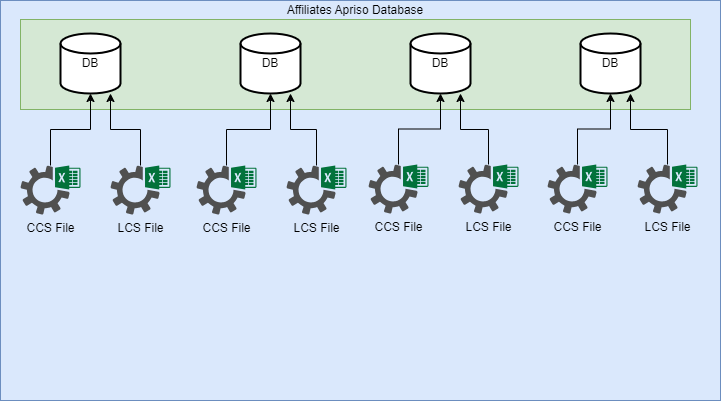

The diagram above was exported from draw.io. Its source (the exported page's mxGraphModel, read from the mxfile embedded in the PNG):
<mxGraphModel dx="826" dy="473" grid="1" gridSize="10" guides="1" tooltips="1" connect="1" arrows="1" fold="1" page="1" pageScale="1" pageWidth="850" pageHeight="1100" math="0" shadow="0">
  <root>
    <mxCell id="0" />
    <mxCell id="1" parent="0" />
    <mxCell id="3v_uxuZGH43tx_r2df6Z-1" value="" style="rounded=0;whiteSpace=wrap;html=1;fillColor=#dae8fc;strokeColor=#6c8ebf;" vertex="1" parent="1">
      <mxGeometry x="80" y="40" width="720" height="400" as="geometry" />
    </mxCell>
    <mxCell id="3v_uxuZGH43tx_r2df6Z-2" value="Affiliates Apriso Database" style="rounded=0;whiteSpace=wrap;html=1;fillColor=#d5e8d4;strokeColor=#82b366;align=center;labelPosition=center;verticalLabelPosition=top;verticalAlign=bottom;" vertex="1" parent="1">
      <mxGeometry x="100" y="59" width="670" height="90" as="geometry" />
    </mxCell>
    <mxCell id="3v_uxuZGH43tx_r2df6Z-3" value="DB" style="strokeWidth=2;html=1;shape=mxgraph.flowchart.database;whiteSpace=wrap;" vertex="1" parent="1">
      <mxGeometry x="140" y="73" width="60" height="60" as="geometry" />
    </mxCell>
    <mxCell id="3v_uxuZGH43tx_r2df6Z-4" value="DB" style="strokeWidth=2;html=1;shape=mxgraph.flowchart.database;whiteSpace=wrap;" vertex="1" parent="1">
      <mxGeometry x="320" y="73" width="60" height="60" as="geometry" />
    </mxCell>
    <mxCell id="3v_uxuZGH43tx_r2df6Z-5" value="DB" style="strokeWidth=2;html=1;shape=mxgraph.flowchart.database;whiteSpace=wrap;" vertex="1" parent="1">
      <mxGeometry x="490" y="73" width="60" height="60" as="geometry" />
    </mxCell>
    <mxCell id="3v_uxuZGH43tx_r2df6Z-6" value="DB" style="strokeWidth=2;html=1;shape=mxgraph.flowchart.database;whiteSpace=wrap;" vertex="1" parent="1">
      <mxGeometry x="660" y="73" width="60" height="60" as="geometry" />
    </mxCell>
    <mxCell id="3v_uxuZGH43tx_r2df6Z-33" value="" style="edgeStyle=orthogonalEdgeStyle;rounded=0;orthogonalLoop=1;jettySize=auto;html=1;" edge="1" parent="1" source="3v_uxuZGH43tx_r2df6Z-7" target="3v_uxuZGH43tx_r2df6Z-3">
      <mxGeometry relative="1" as="geometry" />
    </mxCell>
    <mxCell id="3v_uxuZGH43tx_r2df6Z-7" value="CCS File" style="sketch=0;pointerEvents=1;shadow=0;dashed=0;html=1;strokeColor=none;fillColor=#505050;labelPosition=center;verticalLabelPosition=bottom;verticalAlign=top;outlineConnect=0;align=center;shape=mxgraph.office.services.excel_services;" vertex="1" parent="1">
      <mxGeometry x="100" y="205" width="60" height="49" as="geometry" />
    </mxCell>
    <mxCell id="3v_uxuZGH43tx_r2df6Z-34" value="" style="edgeStyle=orthogonalEdgeStyle;rounded=0;orthogonalLoop=1;jettySize=auto;html=1;" edge="1" parent="1" source="3v_uxuZGH43tx_r2df6Z-16" target="3v_uxuZGH43tx_r2df6Z-3">
      <mxGeometry relative="1" as="geometry">
        <Array as="points">
          <mxPoint x="220" y="169" />
          <mxPoint x="190" y="169" />
        </Array>
      </mxGeometry>
    </mxCell>
    <mxCell id="3v_uxuZGH43tx_r2df6Z-16" value="LCS File" style="sketch=0;pointerEvents=1;shadow=0;dashed=0;html=1;strokeColor=none;fillColor=#505050;labelPosition=center;verticalLabelPosition=bottom;verticalAlign=top;outlineConnect=0;align=center;shape=mxgraph.office.services.excel_services;" vertex="1" parent="1">
      <mxGeometry x="190" y="205" width="60" height="49" as="geometry" />
    </mxCell>
    <mxCell id="3v_uxuZGH43tx_r2df6Z-32" value="" style="edgeStyle=orthogonalEdgeStyle;rounded=0;orthogonalLoop=1;jettySize=auto;html=1;" edge="1" parent="1" source="3v_uxuZGH43tx_r2df6Z-21" target="3v_uxuZGH43tx_r2df6Z-4">
      <mxGeometry relative="1" as="geometry" />
    </mxCell>
    <mxCell id="3v_uxuZGH43tx_r2df6Z-21" value="CCS File" style="sketch=0;pointerEvents=1;shadow=0;dashed=0;html=1;strokeColor=none;fillColor=#505050;labelPosition=center;verticalLabelPosition=bottom;verticalAlign=top;outlineConnect=0;align=center;shape=mxgraph.office.services.excel_services;" vertex="1" parent="1">
      <mxGeometry x="276" y="205" width="60" height="49" as="geometry" />
    </mxCell>
    <mxCell id="3v_uxuZGH43tx_r2df6Z-31" value="" style="edgeStyle=orthogonalEdgeStyle;rounded=0;orthogonalLoop=1;jettySize=auto;html=1;" edge="1" parent="1" source="3v_uxuZGH43tx_r2df6Z-23" target="3v_uxuZGH43tx_r2df6Z-4">
      <mxGeometry relative="1" as="geometry">
        <Array as="points">
          <mxPoint x="396" y="169" />
          <mxPoint x="370" y="169" />
        </Array>
      </mxGeometry>
    </mxCell>
    <mxCell id="3v_uxuZGH43tx_r2df6Z-23" value="LCS File" style="sketch=0;pointerEvents=1;shadow=0;dashed=0;html=1;strokeColor=none;fillColor=#505050;labelPosition=center;verticalLabelPosition=bottom;verticalAlign=top;outlineConnect=0;align=center;shape=mxgraph.office.services.excel_services;" vertex="1" parent="1">
      <mxGeometry x="366" y="205" width="60" height="49" as="geometry" />
    </mxCell>
    <mxCell id="3v_uxuZGH43tx_r2df6Z-29" value="" style="edgeStyle=orthogonalEdgeStyle;rounded=0;orthogonalLoop=1;jettySize=auto;html=1;" edge="1" parent="1" source="3v_uxuZGH43tx_r2df6Z-25" target="3v_uxuZGH43tx_r2df6Z-5">
      <mxGeometry relative="1" as="geometry" />
    </mxCell>
    <mxCell id="3v_uxuZGH43tx_r2df6Z-25" value="CCS File" style="sketch=0;pointerEvents=1;shadow=0;dashed=0;html=1;strokeColor=none;fillColor=#505050;labelPosition=center;verticalLabelPosition=bottom;verticalAlign=top;outlineConnect=0;align=center;shape=mxgraph.office.services.excel_services;" vertex="1" parent="1">
      <mxGeometry x="448" y="204" width="60" height="49" as="geometry" />
    </mxCell>
    <mxCell id="3v_uxuZGH43tx_r2df6Z-30" value="" style="edgeStyle=orthogonalEdgeStyle;rounded=0;orthogonalLoop=1;jettySize=auto;html=1;" edge="1" parent="1" source="3v_uxuZGH43tx_r2df6Z-27" target="3v_uxuZGH43tx_r2df6Z-5">
      <mxGeometry relative="1" as="geometry">
        <Array as="points">
          <mxPoint x="568" y="169" />
          <mxPoint x="540" y="169" />
        </Array>
      </mxGeometry>
    </mxCell>
    <mxCell id="3v_uxuZGH43tx_r2df6Z-27" value="LCS File" style="sketch=0;pointerEvents=1;shadow=0;dashed=0;html=1;strokeColor=none;fillColor=#505050;labelPosition=center;verticalLabelPosition=bottom;verticalAlign=top;outlineConnect=0;align=center;shape=mxgraph.office.services.excel_services;" vertex="1" parent="1">
      <mxGeometry x="538" y="204" width="60" height="49" as="geometry" />
    </mxCell>
    <mxCell id="3v_uxuZGH43tx_r2df6Z-37" value="" style="edgeStyle=orthogonalEdgeStyle;rounded=0;orthogonalLoop=1;jettySize=auto;html=1;" edge="1" parent="1" source="3v_uxuZGH43tx_r2df6Z-35" target="3v_uxuZGH43tx_r2df6Z-6">
      <mxGeometry relative="1" as="geometry" />
    </mxCell>
    <mxCell id="3v_uxuZGH43tx_r2df6Z-35" value="CCS File" style="sketch=0;pointerEvents=1;shadow=0;dashed=0;html=1;strokeColor=none;fillColor=#505050;labelPosition=center;verticalLabelPosition=bottom;verticalAlign=top;outlineConnect=0;align=center;shape=mxgraph.office.services.excel_services;" vertex="1" parent="1">
      <mxGeometry x="627" y="204" width="60" height="49" as="geometry" />
    </mxCell>
    <mxCell id="3v_uxuZGH43tx_r2df6Z-38" value="" style="edgeStyle=orthogonalEdgeStyle;rounded=0;orthogonalLoop=1;jettySize=auto;html=1;" edge="1" parent="1" source="3v_uxuZGH43tx_r2df6Z-36" target="3v_uxuZGH43tx_r2df6Z-6">
      <mxGeometry relative="1" as="geometry">
        <Array as="points">
          <mxPoint x="747" y="169" />
          <mxPoint x="710" y="169" />
        </Array>
      </mxGeometry>
    </mxCell>
    <mxCell id="3v_uxuZGH43tx_r2df6Z-36" value="LCS File" style="sketch=0;pointerEvents=1;shadow=0;dashed=0;html=1;strokeColor=none;fillColor=#505050;labelPosition=center;verticalLabelPosition=bottom;verticalAlign=top;outlineConnect=0;align=center;shape=mxgraph.office.services.excel_services;" vertex="1" parent="1">
      <mxGeometry x="717" y="204" width="60" height="49" as="geometry" />
    </mxCell>
  </root>
</mxGraphModel>